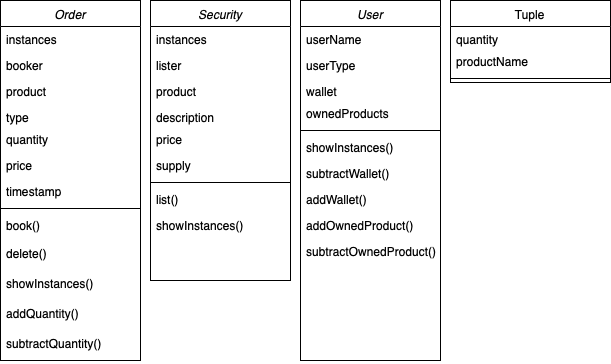

The diagram above was exported from draw.io. Its source (the exported page's mxGraphModel, read from the mxfile embedded in the PNG):
<mxGraphModel dx="770" dy="559" grid="1" gridSize="10" guides="1" tooltips="1" connect="1" arrows="1" fold="1" page="1" pageScale="1" pageWidth="827" pageHeight="1169" math="0" shadow="0">
  <root>
    <mxCell id="WIyWlLk6GJQsqaUBKTNV-0" />
    <mxCell id="WIyWlLk6GJQsqaUBKTNV-1" parent="WIyWlLk6GJQsqaUBKTNV-0" />
    <mxCell id="zkfFHV4jXpPFQw0GAbJ--0" value="Order" style="swimlane;fontStyle=2;align=center;verticalAlign=top;childLayout=stackLayout;horizontal=1;startSize=26;horizontalStack=0;resizeParent=1;resizeLast=0;collapsible=1;marginBottom=0;rounded=0;shadow=0;strokeWidth=1;" parent="WIyWlLk6GJQsqaUBKTNV-1" vertex="1">
      <mxGeometry x="10" y="10" width="140" height="360" as="geometry">
        <mxRectangle x="230" y="140" width="160" height="26" as="alternateBounds" />
      </mxGeometry>
    </mxCell>
    <mxCell id="rnQTzOo_fuwRgeLtwklx-11" value="instances" style="text;align=left;verticalAlign=top;spacingLeft=4;spacingRight=4;overflow=hidden;rotatable=0;points=[[0,0.5],[1,0.5]];portConstraint=eastwest;rounded=0;shadow=0;html=0;" parent="zkfFHV4jXpPFQw0GAbJ--0" vertex="1">
      <mxGeometry y="26" width="140" height="26" as="geometry" />
    </mxCell>
    <mxCell id="zkfFHV4jXpPFQw0GAbJ--1" value="booker" style="text;align=left;verticalAlign=top;spacingLeft=4;spacingRight=4;overflow=hidden;rotatable=0;points=[[0,0.5],[1,0.5]];portConstraint=eastwest;" parent="zkfFHV4jXpPFQw0GAbJ--0" vertex="1">
      <mxGeometry y="52" width="140" height="26" as="geometry" />
    </mxCell>
    <mxCell id="zkfFHV4jXpPFQw0GAbJ--2" value="product" style="text;align=left;verticalAlign=top;spacingLeft=4;spacingRight=4;overflow=hidden;rotatable=0;points=[[0,0.5],[1,0.5]];portConstraint=eastwest;rounded=0;shadow=0;html=0;" parent="zkfFHV4jXpPFQw0GAbJ--0" vertex="1">
      <mxGeometry y="78" width="140" height="26" as="geometry" />
    </mxCell>
    <mxCell id="zkfFHV4jXpPFQw0GAbJ--3" value="type&#10;" style="text;align=left;verticalAlign=top;spacingLeft=4;spacingRight=4;overflow=hidden;rotatable=0;points=[[0,0.5],[1,0.5]];portConstraint=eastwest;rounded=0;shadow=0;html=0;" parent="zkfFHV4jXpPFQw0GAbJ--0" vertex="1">
      <mxGeometry y="104" width="140" height="22" as="geometry" />
    </mxCell>
    <mxCell id="rnQTzOo_fuwRgeLtwklx-1" value="quantity" style="text;align=left;verticalAlign=top;spacingLeft=4;spacingRight=4;overflow=hidden;rotatable=0;points=[[0,0.5],[1,0.5]];portConstraint=eastwest;rounded=0;shadow=0;html=0;" parent="zkfFHV4jXpPFQw0GAbJ--0" vertex="1">
      <mxGeometry y="126" width="140" height="26" as="geometry" />
    </mxCell>
    <mxCell id="rnQTzOo_fuwRgeLtwklx-12" value="price" style="text;align=left;verticalAlign=top;spacingLeft=4;spacingRight=4;overflow=hidden;rotatable=0;points=[[0,0.5],[1,0.5]];portConstraint=eastwest;rounded=0;shadow=0;html=0;" parent="zkfFHV4jXpPFQw0GAbJ--0" vertex="1">
      <mxGeometry y="152" width="140" height="26" as="geometry" />
    </mxCell>
    <mxCell id="rnQTzOo_fuwRgeLtwklx-2" value="timestamp" style="text;align=left;verticalAlign=top;spacingLeft=4;spacingRight=4;overflow=hidden;rotatable=0;points=[[0,0.5],[1,0.5]];portConstraint=eastwest;rounded=0;shadow=0;html=0;" parent="zkfFHV4jXpPFQw0GAbJ--0" vertex="1">
      <mxGeometry y="178" width="140" height="26" as="geometry" />
    </mxCell>
    <mxCell id="zkfFHV4jXpPFQw0GAbJ--4" value="" style="line;html=1;strokeWidth=1;align=left;verticalAlign=middle;spacingTop=-1;spacingLeft=3;spacingRight=3;rotatable=0;labelPosition=right;points=[];portConstraint=eastwest;" parent="zkfFHV4jXpPFQw0GAbJ--0" vertex="1">
      <mxGeometry y="204" width="140" height="8" as="geometry" />
    </mxCell>
    <mxCell id="rnQTzOo_fuwRgeLtwklx-23" value="book()" style="text;align=left;verticalAlign=top;spacingLeft=4;spacingRight=4;overflow=hidden;rotatable=0;points=[[0,0.5],[1,0.5]];portConstraint=eastwest;rounded=0;shadow=0;html=0;" parent="zkfFHV4jXpPFQw0GAbJ--0" vertex="1">
      <mxGeometry y="212" width="140" height="28" as="geometry" />
    </mxCell>
    <mxCell id="rnQTzOo_fuwRgeLtwklx-25" value="delete()" style="text;align=left;verticalAlign=top;spacingLeft=4;spacingRight=4;overflow=hidden;rotatable=0;points=[[0,0.5],[1,0.5]];portConstraint=eastwest;rounded=0;shadow=0;html=0;" parent="zkfFHV4jXpPFQw0GAbJ--0" vertex="1">
      <mxGeometry y="240" width="140" height="30" as="geometry" />
    </mxCell>
    <mxCell id="rnQTzOo_fuwRgeLtwklx-26" value="showInstances()" style="text;align=left;verticalAlign=top;spacingLeft=4;spacingRight=4;overflow=hidden;rotatable=0;points=[[0,0.5],[1,0.5]];portConstraint=eastwest;rounded=0;shadow=0;html=0;" parent="zkfFHV4jXpPFQw0GAbJ--0" vertex="1">
      <mxGeometry y="270" width="140" height="30" as="geometry" />
    </mxCell>
    <mxCell id="rnQTzOo_fuwRgeLtwklx-28" value="addQuantity()" style="text;align=left;verticalAlign=top;spacingLeft=4;spacingRight=4;overflow=hidden;rotatable=0;points=[[0,0.5],[1,0.5]];portConstraint=eastwest;rounded=0;shadow=0;html=0;" parent="zkfFHV4jXpPFQw0GAbJ--0" vertex="1">
      <mxGeometry y="300" width="140" height="30" as="geometry" />
    </mxCell>
    <mxCell id="rnQTzOo_fuwRgeLtwklx-24" value="subtractQuantity()" style="text;align=left;verticalAlign=top;spacingLeft=4;spacingRight=4;overflow=hidden;rotatable=0;points=[[0,0.5],[1,0.5]];portConstraint=eastwest;rounded=0;shadow=0;html=0;" parent="zkfFHV4jXpPFQw0GAbJ--0" vertex="1">
      <mxGeometry y="330" width="140" height="30" as="geometry" />
    </mxCell>
    <mxCell id="zkfFHV4jXpPFQw0GAbJ--17" value="Tuple" style="swimlane;fontStyle=0;align=center;verticalAlign=top;childLayout=stackLayout;horizontal=1;startSize=26;horizontalStack=0;resizeParent=1;resizeLast=0;collapsible=1;marginBottom=0;rounded=0;shadow=0;strokeWidth=1;" parent="WIyWlLk6GJQsqaUBKTNV-1" vertex="1">
      <mxGeometry x="460" y="10" width="160" height="82" as="geometry">
        <mxRectangle x="460" y="10" width="160" height="26" as="alternateBounds" />
      </mxGeometry>
    </mxCell>
    <mxCell id="zkfFHV4jXpPFQw0GAbJ--18" value="quantity" style="text;align=left;verticalAlign=top;spacingLeft=4;spacingRight=4;overflow=hidden;rotatable=0;points=[[0,0.5],[1,0.5]];portConstraint=eastwest;" parent="zkfFHV4jXpPFQw0GAbJ--17" vertex="1">
      <mxGeometry y="26" width="160" height="22" as="geometry" />
    </mxCell>
    <mxCell id="zkfFHV4jXpPFQw0GAbJ--19" value="productName" style="text;align=left;verticalAlign=top;spacingLeft=4;spacingRight=4;overflow=hidden;rotatable=0;points=[[0,0.5],[1,0.5]];portConstraint=eastwest;rounded=0;shadow=0;html=0;" parent="zkfFHV4jXpPFQw0GAbJ--17" vertex="1">
      <mxGeometry y="48" width="160" height="26" as="geometry" />
    </mxCell>
    <mxCell id="zkfFHV4jXpPFQw0GAbJ--23" value="" style="line;html=1;strokeWidth=1;align=left;verticalAlign=middle;spacingTop=-1;spacingLeft=3;spacingRight=3;rotatable=0;labelPosition=right;points=[];portConstraint=eastwest;" parent="zkfFHV4jXpPFQw0GAbJ--17" vertex="1">
      <mxGeometry y="74" width="160" height="8" as="geometry" />
    </mxCell>
    <mxCell id="rnQTzOo_fuwRgeLtwklx-3" value="Security" style="swimlane;fontStyle=2;align=center;verticalAlign=top;childLayout=stackLayout;horizontal=1;startSize=26;horizontalStack=0;resizeParent=1;resizeLast=0;collapsible=1;marginBottom=0;rounded=0;shadow=0;strokeWidth=1;" parent="WIyWlLk6GJQsqaUBKTNV-1" vertex="1">
      <mxGeometry x="160" y="10" width="140" height="280" as="geometry">
        <mxRectangle x="230" y="140" width="160" height="26" as="alternateBounds" />
      </mxGeometry>
    </mxCell>
    <mxCell id="rnQTzOo_fuwRgeLtwklx-10" value="instances" style="text;align=left;verticalAlign=top;spacingLeft=4;spacingRight=4;overflow=hidden;rotatable=0;points=[[0,0.5],[1,0.5]];portConstraint=eastwest;rounded=0;shadow=0;html=0;" parent="rnQTzOo_fuwRgeLtwklx-3" vertex="1">
      <mxGeometry y="26" width="140" height="26" as="geometry" />
    </mxCell>
    <mxCell id="rnQTzOo_fuwRgeLtwklx-4" value="lister" style="text;align=left;verticalAlign=top;spacingLeft=4;spacingRight=4;overflow=hidden;rotatable=0;points=[[0,0.5],[1,0.5]];portConstraint=eastwest;" parent="rnQTzOo_fuwRgeLtwklx-3" vertex="1">
      <mxGeometry y="52" width="140" height="26" as="geometry" />
    </mxCell>
    <mxCell id="rnQTzOo_fuwRgeLtwklx-5" value="product" style="text;align=left;verticalAlign=top;spacingLeft=4;spacingRight=4;overflow=hidden;rotatable=0;points=[[0,0.5],[1,0.5]];portConstraint=eastwest;rounded=0;shadow=0;html=0;" parent="rnQTzOo_fuwRgeLtwklx-3" vertex="1">
      <mxGeometry y="78" width="140" height="26" as="geometry" />
    </mxCell>
    <mxCell id="rnQTzOo_fuwRgeLtwklx-6" value="description" style="text;align=left;verticalAlign=top;spacingLeft=4;spacingRight=4;overflow=hidden;rotatable=0;points=[[0,0.5],[1,0.5]];portConstraint=eastwest;rounded=0;shadow=0;html=0;" parent="rnQTzOo_fuwRgeLtwklx-3" vertex="1">
      <mxGeometry y="104" width="140" height="22" as="geometry" />
    </mxCell>
    <mxCell id="rnQTzOo_fuwRgeLtwklx-7" value="price" style="text;align=left;verticalAlign=top;spacingLeft=4;spacingRight=4;overflow=hidden;rotatable=0;points=[[0,0.5],[1,0.5]];portConstraint=eastwest;rounded=0;shadow=0;html=0;" parent="rnQTzOo_fuwRgeLtwklx-3" vertex="1">
      <mxGeometry y="126" width="140" height="26" as="geometry" />
    </mxCell>
    <mxCell id="rnQTzOo_fuwRgeLtwklx-8" value="supply" style="text;align=left;verticalAlign=top;spacingLeft=4;spacingRight=4;overflow=hidden;rotatable=0;points=[[0,0.5],[1,0.5]];portConstraint=eastwest;rounded=0;shadow=0;html=0;" parent="rnQTzOo_fuwRgeLtwklx-3" vertex="1">
      <mxGeometry y="152" width="140" height="26" as="geometry" />
    </mxCell>
    <mxCell id="rnQTzOo_fuwRgeLtwklx-9" value="" style="line;html=1;strokeWidth=1;align=left;verticalAlign=middle;spacingTop=-1;spacingLeft=3;spacingRight=3;rotatable=0;labelPosition=right;points=[];portConstraint=eastwest;" parent="rnQTzOo_fuwRgeLtwklx-3" vertex="1">
      <mxGeometry y="178" width="140" height="8" as="geometry" />
    </mxCell>
    <mxCell id="rnQTzOo_fuwRgeLtwklx-33" value="list()" style="text;align=left;verticalAlign=top;spacingLeft=4;spacingRight=4;overflow=hidden;rotatable=0;points=[[0,0.5],[1,0.5]];portConstraint=eastwest;rounded=0;shadow=0;html=0;" parent="rnQTzOo_fuwRgeLtwklx-3" vertex="1">
      <mxGeometry y="186" width="140" height="26" as="geometry" />
    </mxCell>
    <mxCell id="rnQTzOo_fuwRgeLtwklx-34" value="showInstances()" style="text;align=left;verticalAlign=top;spacingLeft=4;spacingRight=4;overflow=hidden;rotatable=0;points=[[0,0.5],[1,0.5]];portConstraint=eastwest;rounded=0;shadow=0;html=0;" parent="rnQTzOo_fuwRgeLtwklx-3" vertex="1">
      <mxGeometry y="212" width="140" height="28" as="geometry" />
    </mxCell>
    <mxCell id="rnQTzOo_fuwRgeLtwklx-14" value="User" style="swimlane;fontStyle=2;align=center;verticalAlign=top;childLayout=stackLayout;horizontal=1;startSize=26;horizontalStack=0;resizeParent=1;resizeLast=0;collapsible=1;marginBottom=0;rounded=0;shadow=0;strokeWidth=1;" parent="WIyWlLk6GJQsqaUBKTNV-1" vertex="1">
      <mxGeometry x="310" y="10" width="140" height="360" as="geometry">
        <mxRectangle x="230" y="140" width="160" height="26" as="alternateBounds" />
      </mxGeometry>
    </mxCell>
    <mxCell id="rnQTzOo_fuwRgeLtwklx-16" value="userName" style="text;align=left;verticalAlign=top;spacingLeft=4;spacingRight=4;overflow=hidden;rotatable=0;points=[[0,0.5],[1,0.5]];portConstraint=eastwest;" parent="rnQTzOo_fuwRgeLtwklx-14" vertex="1">
      <mxGeometry y="26" width="140" height="26" as="geometry" />
    </mxCell>
    <mxCell id="rnQTzOo_fuwRgeLtwklx-17" value="userType" style="text;align=left;verticalAlign=top;spacingLeft=4;spacingRight=4;overflow=hidden;rotatable=0;points=[[0,0.5],[1,0.5]];portConstraint=eastwest;rounded=0;shadow=0;html=0;" parent="rnQTzOo_fuwRgeLtwklx-14" vertex="1">
      <mxGeometry y="52" width="140" height="26" as="geometry" />
    </mxCell>
    <mxCell id="rnQTzOo_fuwRgeLtwklx-18" value="wallet" style="text;align=left;verticalAlign=top;spacingLeft=4;spacingRight=4;overflow=hidden;rotatable=0;points=[[0,0.5],[1,0.5]];portConstraint=eastwest;rounded=0;shadow=0;html=0;" parent="rnQTzOo_fuwRgeLtwklx-14" vertex="1">
      <mxGeometry y="78" width="140" height="22" as="geometry" />
    </mxCell>
    <mxCell id="rnQTzOo_fuwRgeLtwklx-19" value="ownedProducts" style="text;align=left;verticalAlign=top;spacingLeft=4;spacingRight=4;overflow=hidden;rotatable=0;points=[[0,0.5],[1,0.5]];portConstraint=eastwest;rounded=0;shadow=0;html=0;" parent="rnQTzOo_fuwRgeLtwklx-14" vertex="1">
      <mxGeometry y="100" width="140" height="26" as="geometry" />
    </mxCell>
    <mxCell id="rnQTzOo_fuwRgeLtwklx-21" value="" style="line;html=1;strokeWidth=1;align=left;verticalAlign=middle;spacingTop=-1;spacingLeft=3;spacingRight=3;rotatable=0;labelPosition=right;points=[];portConstraint=eastwest;" parent="rnQTzOo_fuwRgeLtwklx-14" vertex="1">
      <mxGeometry y="126" width="140" height="8" as="geometry" />
    </mxCell>
    <mxCell id="rnQTzOo_fuwRgeLtwklx-38" value="showInstances()" style="text;align=left;verticalAlign=top;spacingLeft=4;spacingRight=4;overflow=hidden;rotatable=0;points=[[0,0.5],[1,0.5]];portConstraint=eastwest;rounded=0;shadow=0;html=0;" parent="rnQTzOo_fuwRgeLtwklx-14" vertex="1">
      <mxGeometry y="134" width="140" height="26" as="geometry" />
    </mxCell>
    <mxCell id="rnQTzOo_fuwRgeLtwklx-37" value="subtractWallet()" style="text;align=left;verticalAlign=top;spacingLeft=4;spacingRight=4;overflow=hidden;rotatable=0;points=[[0,0.5],[1,0.5]];portConstraint=eastwest;rounded=0;shadow=0;html=0;" parent="rnQTzOo_fuwRgeLtwklx-14" vertex="1">
      <mxGeometry y="160" width="140" height="26" as="geometry" />
    </mxCell>
    <mxCell id="rnQTzOo_fuwRgeLtwklx-39" value="addWallet()" style="text;align=left;verticalAlign=top;spacingLeft=4;spacingRight=4;overflow=hidden;rotatable=0;points=[[0,0.5],[1,0.5]];portConstraint=eastwest;rounded=0;shadow=0;html=0;" parent="rnQTzOo_fuwRgeLtwklx-14" vertex="1">
      <mxGeometry y="186" width="140" height="26" as="geometry" />
    </mxCell>
    <mxCell id="rnQTzOo_fuwRgeLtwklx-40" value="addOwnedProduct()" style="text;align=left;verticalAlign=top;spacingLeft=4;spacingRight=4;overflow=hidden;rotatable=0;points=[[0,0.5],[1,0.5]];portConstraint=eastwest;rounded=0;shadow=0;html=0;" parent="rnQTzOo_fuwRgeLtwklx-14" vertex="1">
      <mxGeometry y="212" width="140" height="26" as="geometry" />
    </mxCell>
    <mxCell id="rnQTzOo_fuwRgeLtwklx-41" value="subtractOwnedProduct()" style="text;align=left;verticalAlign=top;spacingLeft=4;spacingRight=4;overflow=hidden;rotatable=0;points=[[0,0.5],[1,0.5]];portConstraint=eastwest;rounded=0;shadow=0;html=0;" parent="rnQTzOo_fuwRgeLtwklx-14" vertex="1">
      <mxGeometry y="238" width="140" height="26" as="geometry" />
    </mxCell>
  </root>
</mxGraphModel>